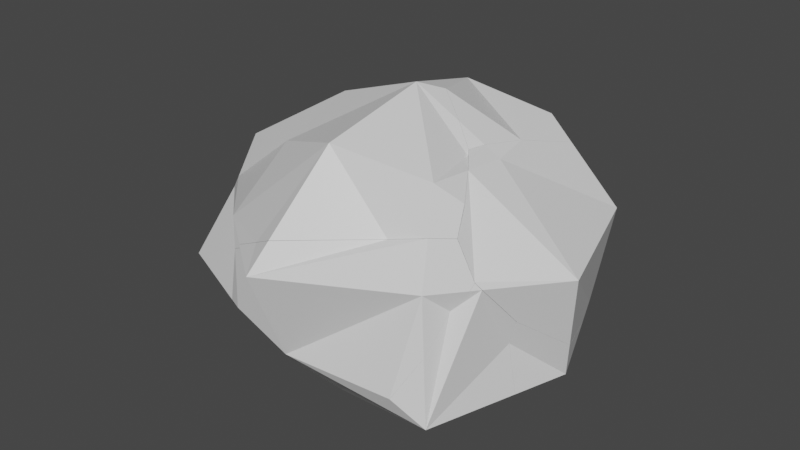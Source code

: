 # Source: Rock3_Broken_.blend  (saved by Blender 2.93.21; exported with 4.5.12 LTS)
import bpy
from mathutils import Matrix  # noqa: F401  (used for matrix-valued properties, if any)

bpy.ops.wm.read_factory_settings(use_empty=True)
scene = bpy.context.scene
scene.name = 'Scene'

# ---- collections
col_collection = bpy.data.collections.new('Collection'); scene.collection.children.link(col_collection)

# ---- materials (node trees are filled in below, after node groups)
mat_material = bpy.data.materials.new('Material')
mat_material.alpha_threshold = 0.0
mat_material.use_transparent_shadow = False
mat_material.line_color = (0.0, 0.0, 0.0, 1.0)

# ---- material node trees
mat_material.use_nodes = True; mat_material.node_tree.nodes.clear()
_N = mat_material.node_tree.nodes; _L = mat_material.node_tree.links
n0 = _N.new('ShaderNodeOutputMaterial'); n0.name = 'Material Output'; n0.location = (300, 300)
n1 = _N.new('ShaderNodeBsdfPrincipled'); n1.name = 'Principled BSDF'; n1.location = (10, 300)
n1.distribution = 'GGX'
n1.subsurface_method = 'BURLEY'
n1.inputs[2].default_value = 0.4
n1.inputs[3].default_value = 1.45
n1.inputs[27].default_value = (0.0, 0.0, 0.0, 1.0)
n1.inputs[28].default_value = 1.0
_L.new(n1.outputs[0], n0.inputs[0])
n0.is_active_output = True

# ---- world
world_world = bpy.data.worlds.new('World'); scene.world = world_world
world_world.use_nodes = True; world_world.node_tree.nodes.clear()
_N = world_world.node_tree.nodes; _L = world_world.node_tree.links
n0 = _N.new('ShaderNodeOutputWorld'); n0.name = 'World Output'; n0.location = (300, 300)
n1 = _N.new('ShaderNodeBackground'); n1.name = 'Background'; n1.location = (10, 300)
n1.inputs[0].default_value = (0.05088, 0.05088, 0.05088, 1.0)
_L.new(n1.outputs[0], n0.inputs[0])
n0.is_active_output = True
world_world.color = (0.05088, 0.05088, 0.05088)
world_world.use_sun_shadow = False
world_world.sun_shadow_jitter_overblur = 0.0

# ---- meshes
me_cube_cell_010 = bpy.data.meshes.new('Cube_cell.010')
me_cube_cell_010.from_pydata([(0.7454, 0.5697, 0.2082), (0.7181, 0.5555, -0.2338), (0.6676, 0.5427, -0.4086), (0.7081, 0.5341, -0.2939), (-0.549, -0.03104, -0.7657), (-0.8021, -0.3984, 0.08165), (-0.3669, -0.1508, 0.9867), (0.3069, -0.7893, 0.6763), (-0.3147, 0.008906, 1.111), (-0.36, 0.3572, 1.118), (-0.1704, -0.3333, 1.023), (-0.3127, -0.1263, 1.121), (0.2558, -0.8478, 0.06348), (0.2862, -0.783, 0.2268), (0.2977, -0.7866, 0.4743), (0.4562, 0.4881, -1.026), (-0.5373, 0.2863, -0.819), (-0.05942, 0.3832, -0.9292), (-0.7159, 0.2551, -0.4952), (-0.93, 0.2208, 0.07072), (-0.4542, 0.3348, 0.957), (-0.6463, 0.2884, 0.5753), (0.4209, -0.2133, -0.9284), (0.4153, -0.2373, -0.8789), (0.437, -0.1645, -0.9394), (0.5036, 0.03682, -0.9759), (-0.3147, 0.008906, 1.111), (-0.3127, -0.1263, 1.121), (0.3069, -0.7893, 0.6763), (-0.1704, -0.3333, 1.023), (0.2558, -0.8478, 0.06348), (0.2862, -0.783, 0.2268), (0.2977, -0.7866, 0.4743), (0.5036, 0.03682, -0.9759), (0.4562, 0.4881, -1.026), (-0.5373, 0.2863, -0.819), (-0.7159, 0.2551, -0.4952), (-0.93, 0.2208, 0.07072), (-0.36, 0.3572, 1.118), (-0.4542, 0.3348, 0.957), (-0.05942, 0.3832, -0.9292), (0.4153, -0.2373, -0.8789), (0.4209, -0.2133, -0.9284), (0.437, -0.1645, -0.9394), (-0.6463, 0.2884, 0.5753)], [], [(32, 3, 0, 28), (1, 2, 0), (0, 2, 34, 40, 35, 36, 37, 44, 39, 38), (29, 28, 0, 38, 26, 27), (3, 1, 0), (34, 3, 33), (34, 2, 3), (2, 1, 3), (6, 10, 11), (42, 4, 16, 17, 15, 25, 43), (16, 4, 5, 19, 18), (5, 6, 20, 21, 19), (8, 9, 20, 6, 11), (30, 5, 4, 42, 41), (10, 6, 5, 30, 31, 14, 7), (33, 3, 32, 13, 12, 23, 22, 24)])
_k = set([(7, 10), (7, 14), (8, 9), (8, 11), (9, 20), (10, 11), (12, 13), (12, 23), (13, 32), (14, 31), (15, 17), (15, 25), (16, 17), (16, 18), (18, 19), (19, 21), (20, 21), (22, 23), (22, 24), (24, 33), (25, 43), (26, 27), (26, 38), (27, 29), (28, 29), (28, 32), (30, 31), (30, 41), (33, 34), (34, 40), (35, 36), (35, 40), (36, 37), (37, 44), (38, 39), (39, 44), (41, 42), (42, 43)])
me_cube_cell_010.attributes.new('sharp_edge', 'BOOLEAN', 'EDGE').data.foreach_set('value', [ (min(e.vertices), max(e.vertices)) in _k for e in me_cube_cell_010.edges])
_uv = me_cube_cell_010.uv_layers.new(name='UVMap')
_uv.uv.foreach_set('vector', [0.6091, 0.6091, 0.0, 0.0, 1.0, 0.0, 1.0, 0.6167, 0.0, 0.0, 1.0, 0.0, 1.0, 1.0, 1.0, 1.0, 0.0, 0.0, 0.8435, 0.0, 0.5028, 0.1568, 0.9155, 0.2386, 0.337, 0.2118, 0.4725, 0.0963, 0.7292, 0.2493, 0.9169, 0.3529, 1.0, 0.4037, 0.4941, 0.3933, 0.3833, 0.0, 0.0, 0.0, 0.5963, 0.0, 0.5719, 0.1931, 0.5708, 0.2665, 0.0, 0.0, 1.0, 0.0, 1.0, 1.0, 1.0, 0.1356, 1.0, 1.0, 0.1947, 0.1947, 0.1565, 0.0, 1.0, 0.0, 1.0, 1.0, 0.0, 0.0, 1.0, 0.0, 1.0, 1.0, 0.5417, 1.0, 0.5417, 0.978, 0.5582, 1.0, 0.2025, 0.75, 0.125, 0.75, 0.125, 0.7212, 0.1626, 0.7082, 0.2028, 0.6968, 0.2081, 0.7302, 0.2036, 0.746, 0.375, 0.02883, 0.375, 0.0, 0.4583, 0.0, 0.4583, 0.04159, 0.4067, 0.03357, 0.4583, 0.0, 0.5417, 0.0, 0.5417, 0.04342, 0.5063, 0.04264, 0.4583, 0.04159, 0.5587, 0.01266, 0.5614, 0.04492, 0.5417, 0.04342, 0.5417, 0.0, 0.5582, 0.0, 0.4583, 0.9284, 0.4583, 1.0, 0.375, 1.0, 0.375, 0.9225, 0.3789, 0.9227, 0.5417, 0.978, 0.5417, 1.0, 0.4583, 1.0, 0.4583, 0.9284, 0.4725, 0.9288, 0.4918, 0.9272, 0.5075, 0.9257, 0.1947, 0.0, 1.0, 0.0, 1.0, 0.6091, 0.8835, 0.491, 0.7882, 0.4255, 0.5316, 0.2224, 0.4344, 0.1836, 0.3848, 0.147])
me_cube_cell_010.materials.append(mat_material)
me_cube_cell_010.use_remesh_fix_poles = True
me_cube_cell_010.use_remesh_preserve_attributes = False
me_cube_cell_010.update()
me_cube_cell_011 = bpy.data.meshes.new('Cube_cell.011')
me_cube_cell_011.from_pydata([(0.406, -1.255, 0.2101), (0.3629, -1.29, 0.2258), (-0.04309, -1.239, -0.008944), (-0.7147, -0.2897, 0.9228), (0.434, 0.2406, -1.212), (-0.355, 0.2612, -1.245), (-1.033, 0.09051, 0.5171), (-0.2049, -0.1377, 1.126), (-0.3933, 0.6449, -0.3549), (0.5122, 0.6833, -0.3661), (-0.3132, 0.4087, 0.5518), (0.5389, 0.5614, 0.6307), (0.9595, 0.2906, 0.8997), (0.8869, 0.2853, 0.9699), (0.5296, 0.1456, 1.223), (0.215, -0.1247, 1.326), (0.3421, 0.003049, 1.299), (0.4374, 0.08908, 1.272), (0.8915, 0.1727, -1.037), (0.9272, 0.2648, -0.7946), (1.006, 0.4722, -0.3659), (1.006, 0.4504, 0.1504), (0.9945, 0.4009, 0.6244), (-0.2371, -0.5787, 1.42), (0.8771, 0.1739, -1.045), (0.8686, 0.1745, -1.05), (-0.3998, -0.7686, 1.432), (-0.8608, -0.736, 1.069), (-1.168, -0.105, 0.5375), (-1.161, -0.02974, 0.3604), (-1.138, 0.2702, -0.336), (-0.9357, 0.2936, -0.9176), (-1.163, 0.1993, -0.1207), (-1.145, 0.2478, -0.2725), (-0.7992, -0.7431, 1.107), (-0.4361, -0.1335, -1.322), (-0.1349, -0.02825, -1.294), (-0.3631, -0.09751, -1.326), (0.6375, 0.1937, -1.174), (0.5019, 0.1737, -1.215), (0.429, 0.1566, -1.23), (-0.7632, 0.2077, -1.188), (0.9595, 0.2906, 0.8997), (0.8869, 0.2853, 0.9699), (0.5296, 0.1456, 1.223), (0.215, -0.1247, 1.326), (0.3421, 0.003049, 1.299), (0.4374, 0.08908, 1.272), (0.8915, 0.1727, -1.037), (0.9272, 0.2648, -0.7946), (1.006, 0.4722, -0.3659), (1.006, 0.4504, 0.1504), (0.9945, 0.4009, 0.6244), (-0.8608, -0.736, 1.069), (-1.168, -0.105, 0.5375), (-1.161, -0.02974, 0.3604), (-1.138, 0.2702, -0.336), (-0.9357, 0.2936, -0.9176), (-0.7992, -0.7431, 1.107), (-1.163, 0.1993, -0.1207), (-1.145, 0.2478, -0.2725), (0.8686, 0.1745, -1.05), (0.6375, 0.1937, -1.174), (0.5019, 0.1737, -1.215), (-0.1349, -0.02825, -1.294), (0.429, 0.1566, -1.23), (-0.7632, 0.2077, -1.188), (-0.2371, -0.5787, 1.42), (-0.3998, -0.7686, 1.432), (0.8771, 0.1739, -1.045), (-0.3631, -0.09751, -1.326), (-0.4361, -0.1335, -1.322)], [], [(45, 0, 42, 43, 44, 47, 46), (42, 0, 48, 49, 50, 51, 52), (62, 61, 1, 2, 71, 70, 64, 40, 63), (61, 69, 0, 1), (0, 69, 48), (57, 66, 71, 2, 53, 54, 55, 59, 60, 30), (68, 58, 53, 2, 1), (27, 3, 6, 28), (12, 22, 11, 14, 13), (4, 9, 20, 19, 18, 24, 25, 38), (21, 20, 9, 11, 22), (56, 8, 5, 41, 31), (5, 8, 9, 4), (10, 8, 56, 33, 32, 6), (8, 10, 11, 9), (6, 3, 7, 10), (11, 10, 7, 16, 17, 14), (41, 5, 37, 35), (36, 37, 5, 4, 65), (39, 65, 4, 38), (28, 6, 32, 29), (15, 16, 7, 67), (26, 67, 7, 3, 27, 34), (1, 0, 45, 23, 68)])
_k = set([(12, 13), (12, 22), (13, 14), (14, 17), (15, 16), (15, 67), (16, 17), (18, 19), (18, 24), (19, 20), (20, 21), (21, 22), (23, 45), (23, 68), (24, 25), (25, 38), (26, 34), (26, 67), (27, 28), (27, 34), (28, 29), (29, 32), (30, 57), (30, 60), (31, 41), (31, 56), (32, 33), (33, 56), (35, 37), (35, 41), (36, 37), (36, 65), (38, 39), (39, 65), (40, 63), (40, 64), (42, 43), (42, 52), (43, 44), (44, 47), (45, 46), (46, 47), (48, 49), (48, 69), (49, 50), (50, 51), (51, 52), (53, 54), (53, 58), (54, 55), (55, 59), (57, 66), (58, 68), (59, 60), (61, 62), (61, 69), (62, 63), (64, 70), (66, 71), (70, 71)])
me_cube_cell_011.attributes.new('sharp_edge', 'BOOLEAN', 'EDGE').data.foreach_set('value', [ (min(e.vertices), max(e.vertices)) in _k for e in me_cube_cell_011.edges])
_uv = me_cube_cell_011.uv_layers.new(name='UVMap')
_uv.uv.foreach_set('vector', [0.4315, 0.0, 1.0, 0.0, 1.0, 0.7775, 0.9325, 0.7074, 0.6393, 0.3438, 0.5706, 0.2467, 0.5091, 0.1419, 0.7775, 0.7775, 0.0, 0.0, 0.7179, 0.0, 0.7642, 0.1232, 0.8687, 0.3557, 0.8578, 0.5452, 0.8329, 0.7093, 0.8206, 0.2061, 1.0, 0.2764, 1.0, 1.0, 0.0, 0.0, 0.8592, 0.0, 0.1416, 0.1197, 0.2957, 0.1378, 0.673, 0.1744, 0.7235, 0.183, 0.7236, 0.0, 1.0, 0.2815, 1.0, 1.0, 0.0, 0.0, 1.0, 1.0, 0.2815, 0.2815, 1.0, 0.2821, 0.2712, 0.09388, 0.8903, 0.6622, 0.1408, 0.0, 1.0, 0.0, 1.0, 0.4943, 0.6725, 0.4798, 0.6137, 0.4398, 0.4448, 0.3376, 0.4003, 0.2991, 0.381, 0.2836, 0.6195, 0.0, 0.6496, 0.495, 0.4943, 0.4943, 0.0, 0.0, 0.0, 0.0, 0.625, 0.1818, 0.625, 0.25, 0.5417, 0.25, 0.5417, 0.2268, 0.5724, 0.4585, 0.5417, 0.4582, 0.5417, 0.4167, 0.6095, 0.4167, 0.5796, 0.4518, 0.375, 0.4167, 0.4583, 0.4167, 0.4583, 0.4613, 0.4104, 0.463, 0.3845, 0.4637, 0.384, 0.4623, 0.3836, 0.4615, 0.375, 0.4383, 0.5017, 0.4597, 0.4583, 0.4613, 0.4583, 0.4167, 0.5417, 0.4167, 0.5417, 0.4582, 0.4583, 0.257, 0.4583, 0.3333, 0.375, 0.3333, 0.375, 0.2903, 0.4015, 0.2755, 0.375, 0.3333, 0.4583, 0.3333, 0.4583, 0.4167, 0.375, 0.4167, 0.5417, 0.3333, 0.4583, 0.3333, 0.4583, 0.257, 0.4645, 0.2551, 0.4792, 0.25, 0.5417, 0.25, 0.4583, 0.3333, 0.5417, 0.3333, 0.5417, 0.4167, 0.4583, 0.4167, 0.5417, 0.25, 0.625, 0.25, 0.625, 0.3333, 0.5417, 0.3333, 0.5417, 0.4167, 0.5417, 0.3333, 0.625, 0.3333, 0.625, 0.3956, 0.6169, 0.407, 0.6095, 0.4167, 0.1653, 0.5, 0.2083, 0.5, 0.2083, 0.5312, 0.2015, 0.534, 0.2326, 0.5247, 0.2083, 0.5312, 0.2083, 0.5, 0.2917, 0.5, 0.2917, 0.5074, 0.2989, 0.5048, 0.2917, 0.5074, 0.2917, 0.5, 0.3133, 0.5, 0.5417, 0.2268, 0.5417, 0.25, 0.4792, 0.25, 0.5254, 0.2334, 0.7441, 0.5111, 0.7294, 0.5, 0.7917, 0.5, 0.7917, 0.5545, 0.8118, 0.5768, 0.7917, 0.5545, 0.7917, 0.5, 0.875, 0.5, 0.875, 0.5682, 0.867, 0.5695, 1.0, 0.0, 1.0, 0.0, 1.0, 0.5685, 0.5353, 0.1516, 0.3805, 0.0])
me_cube_cell_011.materials.append(mat_material)
me_cube_cell_011.use_remesh_fix_poles = True
me_cube_cell_011.use_remesh_preserve_attributes = False
me_cube_cell_011.update()
me_cube_cell_001 = bpy.data.meshes.new('Cube_cell.001')
me_cube_cell_001.from_pydata([(-0.3013, -0.5208, -1.087), (0.3147, -0.6866, -0.9503), (-0.3426, -0.5539, -1.071), (0.297, -0.9265, -0.8177), (0.5287, 0.744, 0.01238), (0.9392, 0.1027, 0.3553), (-0.1799, 0.7865, 0.0602), (-0.0876, -0.0006757, 0.546), (-0.9615, -0.0763, 0.2769), (1.081, 0.4989, -0.3143), (0.8093, 0.6862, -0.3366), (0.6365, 0.8594, -0.3327), (0.2531, 1.025, -0.3969), (-0.9446, 0.1549, 0.1232), (-0.363, 0.7394, 0.002281), (-1.093, -0.01862, 0.1344), (0.1806, 1.02, -0.3269), (-0.1778, 0.8801, -0.07315), (-0.2689, 0.8244, -0.02511), (0.8794, -1.008, 0.3469), (0.8111, -1.177, 0.3337), (1.163, 0.1688, 0.07004), (1.012, -0.5582, 0.2872), (-1.106, -0.03326, 0.1353), (-1.022, -0.07856, 0.2319), (-0.9841, -0.09982, 0.2679), (-0.9346, -0.1282, 0.2966), (-0.9621, -0.1123, 0.2843), (0.001995, -0.6699, 0.7217), (0.5795, -1.028, 0.5205), (0.2424, -0.8144, 0.7249), (-0.9346, -0.1282, 0.2966), (0.001995, -0.6699, 0.7217), (1.081, 0.4989, -0.3143), (0.8093, 0.6862, -0.3366), (0.6365, 0.8594, -0.3327), (-0.9446, 0.1549, 0.1232), (-0.363, 0.7394, 0.002281), (0.2531, 1.025, -0.3969), (0.1806, 1.02, -0.3269), (-0.1778, 0.8801, -0.07315), (-0.2689, 0.8244, -0.02511), (1.163, 0.1688, 0.07004), (1.012, -0.5582, 0.2872), (0.8794, -1.008, 0.3469), (-1.093, -0.01862, 0.1344), (-1.106, -0.03326, 0.1353), (-1.022, -0.07856, 0.2319), (-0.9841, -0.09982, 0.2679), (-0.9621, -0.1123, 0.2843), (0.2424, -0.8144, 0.7249), (0.5795, -1.028, 0.5205), (0.8111, -1.177, 0.3337)], [], [(51, 50, 32, 31, 49, 48, 47, 46, 2, 3, 52), (38, 0, 45, 36, 37, 41, 40, 39), (3, 1, 33, 21, 43, 44, 52), (1, 0, 38, 35, 34, 33), (3, 0, 1), (3, 2, 0), (45, 0, 2, 46), (6, 4, 11, 12, 16, 17), (18, 14, 6, 17), (11, 4, 5, 42, 9, 10), (42, 5, 22), (20, 19, 29), (4, 6, 7, 5), (19, 22, 5, 7, 28, 30, 29), (13, 8, 7, 6, 14), (28, 7, 8, 27, 26), (24, 8, 13, 15, 23), (27, 8, 24, 25)])
_k = set([(9, 10), (9, 42), (10, 11), (11, 12), (12, 16), (13, 14), (13, 15), (14, 18), (15, 23), (16, 17), (17, 18), (19, 20), (19, 22), (20, 29), (21, 33), (21, 43), (22, 42), (23, 24), (24, 25), (25, 27), (26, 27), (26, 28), (28, 30), (29, 30), (31, 32), (31, 49), (32, 50), (33, 34), (34, 35), (35, 38), (36, 37), (36, 45), (37, 41), (38, 39), (39, 40), (40, 41), (43, 44), (44, 52), (45, 46), (46, 47), (47, 48), (48, 49), (50, 51), (51, 52)])
me_cube_cell_001.attributes.new('sharp_edge', 'BOOLEAN', 'EDGE').data.foreach_set('value', [ (min(e.vertices), max(e.vertices)) in _k for e in me_cube_cell_001.edges])
_uv = me_cube_cell_001.uv_layers.new(name='UVMap')
_uv.uv.foreach_set('vector', [0.7908, 0.12, 0.9116, 0.2832, 0.9097, 0.3742, 1.0, 0.6586, 0.9553, 0.658, 0.9117, 0.6549, 0.8267, 0.6463, 0.6202, 0.6202, 0.0, 0.0, 0.0, 0.0, 0.6803, 0.0, 0.777, 0.777, 0.0, 0.0, 0.6227, 0.0, 0.677, 0.1096, 0.829, 0.5, 0.8474, 0.5592, 0.8483, 0.6057, 0.8012, 0.7561, 0.0, 0.0, 0.0, 0.0, 0.55, 0.0, 0.9416, 0.4662, 0.5673, 0.2202, 0.3738, 0.06195, 0.3197, 0.0, 0.0, 0.0, 1.0, 0.0, 1.0, 0.777, 0.8056, 0.5228, 0.6662, 0.3031, 0.45, 0.0, 0.0, 0.0, 1.0, 0.0, 1.0, 1.0, 0.0, 0.0, 1.0, 0.0, 1.0, 1.0, 1.0, 0.3773, 1.0, 1.0, 0.0, 0.0, 0.6202, 0.0, 0.625, 0.4167, 0.625, 0.5, 0.5834, 0.5, 0.5725, 0.4586, 0.5797, 0.4519, 0.6097, 0.4167, 0.617, 0.4071, 0.625, 0.3958, 0.625, 0.4167, 0.6097, 0.4167, 0.5834, 0.5, 0.625, 0.5, 0.625, 0.5833, 0.6, 0.5833, 0.5737, 0.5484, 0.5789, 0.521, 0.6, 0.5833, 0.625, 0.5833, 0.625, 0.6334, 0.6433, 0.681, 0.64, 0.6667, 0.6648, 0.6667, 0.625, 0.5, 0.7083, 0.5, 0.7083, 0.5833, 0.625, 0.5833, 0.64, 0.6667, 0.625, 0.6334, 0.625, 0.5833, 0.7083, 0.5833, 0.7083, 0.6359, 0.692, 0.6489, 0.6648, 0.6667, 0.7917, 0.5548, 0.7917, 0.5833, 0.7083, 0.5833, 0.7083, 0.5, 0.7292, 0.5, 0.7083, 0.6359, 0.7083, 0.5833, 0.7917, 0.5833, 0.7917, 0.5866, 0.7891, 0.5881, 0.7996, 0.5833, 0.7917, 0.5833, 0.7917, 0.5548, 0.8102, 0.575, 0.8116, 0.5768, 0.7917, 0.5866, 0.7917, 0.5833, 0.7996, 0.5833, 0.7944, 0.5855])
me_cube_cell_001.materials.append(mat_material)
me_cube_cell_001.use_remesh_fix_poles = True
me_cube_cell_001.use_remesh_preserve_attributes = False
me_cube_cell_001.update()
me_cube_cell_002 = bpy.data.meshes.new('Cube_cell.002')
me_cube_cell_002.from_pydata([(-0.89, -0.06266, -0.1894), (-0.9089, -0.3039, -0.057), (-0.5632, -0.6812, -0.0256), (-0.6244, -0.6458, -0.01548), (-0.1466, -0.3731, 1.003), (0.2755, 0.899, -1.049), (0.4776, 0.9463, 0.1658), (0.8825, -0.4585, 0.04674), (-0.1889, -0.8351, 1.027), (4.554e-05, -1.135, 0.8418), (-0.3951, -0.5541, 1.094), (-0.3604, -0.611, 1.055), (0.0275, -1.271, 0.5421), (0.2246, -1.249, 0.1396), (0.2291, -1.249, 0.1304), (0.2905, -1.211, 0.05904), (0.4366, -0.8072, -0.4318), (0.4408, -0.799, -0.4382), (0.2316, 0.7701, -1.147), (0.388, 0.5829, -1.125), (0.7265, -0.2527, -0.8539), (0.1517, 0.8661, -1.159), (0.02993, 1.032, -1.187), (-0.3264, -0.3848, 1.107), (-0.04305, 0.7927, 0.8296), (-0.1947, 0.06203, 1.048), (-0.1081, 1.056, 0.5233), (-0.1244, 1.122, 0.4457), (-0.0138, 1.07, -1.186), (0.0238, 1.149, -1.0), (0.04323, 1.265, -0.3183), (0.008571, 1.272, 0.1237), (-0.1889, -0.8351, 1.027), (4.554e-05, -1.135, 0.8418), (-0.3604, -0.611, 1.055), (0.0275, -1.271, 0.5421), (0.2246, -1.249, 0.1396), (0.2291, -1.249, 0.1304), (0.2905, -1.211, 0.05904), (0.4366, -0.8072, -0.4318), (0.4408, -0.799, -0.4382), (0.2316, 0.7701, -1.147), (0.388, 0.5829, -1.125), (-0.3951, -0.5541, 1.094), (0.1517, 0.8661, -1.159), (-0.3264, -0.3848, 1.107), (-0.0138, 1.07, -1.186), (0.0238, 1.149, -1.0), (-0.1947, 0.06203, 1.048), (-0.04305, 0.7927, 0.8296), (-0.1081, 1.056, 0.5233), (0.04323, 1.265, -0.3183), (0.02993, 1.032, -1.187), (-0.1244, 1.122, 0.4457), (0.008571, 1.272, 0.1237), (0.7265, -0.2527, -0.8539)], [], [(49, 50, 1, 43, 45, 48), (35, 3, 36), (3, 2, 37, 36), (37, 2, 39, 38), (39, 2, 3, 40), (40, 3, 41, 42, 20), (52, 44, 41, 3, 1), (53, 0, 1, 50), (0, 46, 52, 1), (0, 53, 54, 51, 47, 46), (15, 7, 4, 32, 33, 12, 13, 14), (7, 15, 16, 17, 55), (22, 28, 29, 5, 21), (21, 5, 19, 18), (31, 6, 5, 29, 30), (19, 5, 6, 7, 55), (24, 6, 31, 27, 26), (25, 4, 7, 6, 24), (34, 32, 4, 23, 10), (4, 25, 23), (1, 3, 35, 9, 8, 11, 43)])
_k = set([(8, 9), (8, 11), (9, 35), (10, 23), (10, 34), (11, 43), (12, 13), (12, 33), (13, 14), (14, 15), (15, 16), (16, 17), (17, 55), (18, 19), (18, 21), (19, 55), (20, 40), (20, 42), (21, 22), (22, 28), (23, 25), (24, 25), (24, 26), (26, 27), (27, 31), (28, 29), (29, 30), (30, 31), (32, 33), (32, 34), (35, 36), (36, 37), (37, 38), (38, 39), (39, 40), (41, 42), (41, 44), (43, 45), (44, 52), (45, 48), (46, 47), (46, 52), (47, 51), (48, 49), (49, 50), (50, 53), (51, 54), (53, 54)])
me_cube_cell_002.attributes.new('sharp_edge', 'BOOLEAN', 'EDGE').data.foreach_set('value', [ (min(e.vertices), max(e.vertices)) in _k for e in me_cube_cell_002.edges])
_uv = me_cube_cell_002.uv_layers.new(name='UVMap')
_uv.uv.foreach_set('vector', [0.5336, 0.05743, 1.0, 0.4328, 1.0, 0.0, 1.0, 0.6798, 0.9377, 0.6254, 0.7807, 0.4335, 0.4187, 0.4187, 0.0, 0.0, 0.5453, 0.0, 0.0, 0.0, 1.0, 0.0, 1.0, 0.5298, 0.5453, 0.5453, 0.5298, 0.5298, 0.0, 0.0, 0.6683, 0.0, 0.5708, 0.4782, 0.6683, 0.6683, 0.0, 0.0, 1.0, 0.0, 1.0, 0.684, 0.684, 0.684, 0.0, 0.0, 0.5499, 0.0, 0.6502, 0.1592, 0.8675, 0.6577, 0.5601, 0.01851, 0.8307, 0.5498, 0.5499, 0.5499, 0.0, 0.0, 0.0, 0.0, 0.4504, 0.0, 1.0, 0.0, 1.0, 1.0, 0.4328, 0.4328, 0.0, 0.0, 0.5287, 0.0, 1.0, 0.4399, 1.0, 1.0, 0.0, 0.0, 0.5496, 0.0, 0.6192, 0.1323, 0.6158, 0.2765, 0.562, 0.4803, 0.5265, 0.5265, 0.5417, 0.7184, 0.5417, 0.6667, 0.625, 0.6667, 0.625, 0.7076, 0.6031, 0.7246, 0.5799, 0.7304, 0.5477, 0.7218, 0.547, 0.7217, 0.5417, 0.6667, 0.5417, 0.7184, 0.5116, 0.6966, 0.5112, 0.6961, 0.486, 0.6667, 0.4426, 0.5668, 0.442, 0.562, 0.4583, 0.5556, 0.4583, 0.5833, 0.4458, 0.5833, 0.4458, 0.5833, 0.4583, 0.5833, 0.4583, 0.6084, 0.4502, 0.5924, 0.5417, 0.5417, 0.5417, 0.5833, 0.4583, 0.5833, 0.4583, 0.5556, 0.5085, 0.5467, 0.4583, 0.6084, 0.4583, 0.5833, 0.5417, 0.5833, 0.5417, 0.6667, 0.486, 0.6667, 0.5999, 0.5833, 0.5417, 0.5833, 0.5417, 0.5417, 0.5736, 0.5485, 0.5797, 0.555, 0.625, 0.6337, 0.625, 0.6667, 0.5417, 0.6667, 0.5417, 0.5833, 0.5999, 0.5833, 0.6393, 0.6865, 0.625, 0.7076, 0.625, 0.6667, 0.6399, 0.6667, 0.6432, 0.6811, 0.625, 0.6667, 0.625, 0.6337, 0.6399, 0.6667, 0.0, 0.0, 1.0, 0.0, 1.0, 0.4187, 0.8043, 0.4133, 0.5157, 0.1922, 0.3778, 0.04254, 0.3202, 0.0])
me_cube_cell_002.materials.append(mat_material)
me_cube_cell_002.use_remesh_fix_poles = True
me_cube_cell_002.use_remesh_preserve_attributes = False
me_cube_cell_002.update()
me_cube_cell_003 = bpy.data.meshes.new('Cube_cell.003')
me_cube_cell_003.from_pydata([(0.3361, 0.3515, 1.207), (-1.249, 0.5948, 0.006261), (-1.293, 0.6042, -0.1208), (0.2673, -0.1346, -0.6702), (1.018, -0.7967, -0.06132), (-0.6573, -0.1903, -0.6797), (-1.452, 0.09908, -0.6746), (-0.641, -0.4105, -0.4429), (-1.131, -0.1754, -0.6557), (-0.811, -0.3083, -0.496), (-1.476, 0.6437, -0.7404), (-1.5, 0.5507, -0.7246), (-1.427, 0.6372, -0.7476), (1.244, 0.2449, 0.5084), (1.333, 0.2258, 0.8019), (-0.2532, 0.4771, -0.7176), (-0.6542, 0.5318, -0.7269), (-1.187, 0.6049, -0.7564), (1.346, 0.2445, -0.06427), (0.6137, 0.353, -0.4503), (0.3393, 0.3952, -0.6574), (-0.1619, -0.6044, -0.1995), (0.6858, -0.9456, 0.2328), (0.4406, -0.8965, 0.05828), (0.9144, -0.7102, 0.6762), (0.9738, -0.3542, 1.086), (0.9548, -0.3654, 1.057), (1.127, -0.2156, 1.363), (1.114, -0.2713, 1.296), (1.186, -0.1791, 1.294), (-1.452, 0.09908, -0.6746), (-1.131, -0.1754, -0.6557), (-0.641, -0.4105, -0.4429), (-0.811, -0.3083, -0.496), (-1.476, 0.6437, -0.7404), (-1.5, 0.5507, -0.7246), (-1.427, 0.6372, -0.7476), (-0.2532, 0.4771, -0.7176), (-0.6542, 0.5318, -0.7269), (-1.187, 0.6049, -0.7564), (1.346, 0.2445, -0.06427), (0.6137, 0.353, -0.4503), (0.3393, 0.3952, -0.6574), (-0.1619, -0.6044, -0.1995), (0.4406, -0.8965, 0.05828), (0.6858, -0.9456, 0.2328), (0.9144, -0.7102, 0.6762), (0.9548, -0.3654, 1.057), (0.9738, -0.3542, 1.086), (1.114, -0.2713, 1.296), (1.127, -0.2156, 1.363), (1.186, -0.1791, 1.294), (1.333, 0.2258, 0.8019), (1.244, 0.2449, 0.5084)], [], [(35, 30, 1), (34, 35, 2), (36, 34, 2, 0, 52, 53, 40, 41, 42, 37, 38, 39), (47, 48, 1, 30, 31, 33, 32, 43, 44, 45, 46), (2, 35, 1), (0, 1, 48, 49, 50), (1, 0, 2), (51, 52, 0, 50), (3, 5, 16, 15, 20), (29, 27, 28), (4, 3, 20, 19, 18), (28, 25, 26, 24, 4, 18, 13, 14, 29), (6, 11, 10, 12), (5, 8, 6, 12, 17, 16), (7, 5, 3, 4, 23, 21), (9, 8, 5, 7), (22, 23, 4, 24)])
_k = set([(6, 8), (6, 11), (7, 9), (7, 21), (8, 9), (10, 11), (10, 12), (12, 17), (13, 14), (13, 18), (14, 29), (15, 16), (15, 20), (16, 17), (18, 19), (19, 20), (21, 23), (22, 23), (22, 24), (24, 26), (25, 26), (25, 28), (27, 28), (27, 29), (30, 31), (30, 35), (31, 33), (32, 33), (32, 43), (34, 35), (34, 36), (36, 39), (37, 38), (37, 42), (38, 39), (40, 41), (40, 53), (41, 42), (43, 44), (44, 45), (45, 46), (46, 47), (47, 48), (48, 49), (49, 50), (50, 51), (51, 52), (52, 53)])
me_cube_cell_003.attributes.new('sharp_edge', 'BOOLEAN', 'EDGE').data.foreach_set('value', [ (min(e.vertices), max(e.vertices)) in _k for e in me_cube_cell_003.edges])
_uv = me_cube_cell_003.uv_layers.new(name='UVMap')
_uv.uv.foreach_set('vector', [0.8645, 0.0, 0.8051, 0.8051, 0.0, 0.0, 1.0, 0.863, 0.1591, 0.0, 1.0, 0.0, 0.9915, 0.9499, 0.863, 0.863, 0.0, 0.0, 0.0, 0.0, 0.6673, 0.0, 0.8712, 0.1179, 0.4615, 0.1451, 0.7298, 0.3647, 0.8738, 0.447, 0.9156, 0.6246, 0.9221, 0.7449, 0.9427, 0.9047, 0.9774, 0.2843, 1.0, 0.2782, 1.0, 0.0, 0.9997, 0.8048, 0.8141, 0.597, 0.6537, 0.2478, 0.563, 0.09433, 0.8242, 0.3774, 0.5745, 0.2626, 0.4444, 0.1552, 0.5527, 0.2974, 0.0, 0.0, 1.0, 0.1355, 1.0, 1.0, 1.0, 0.0, 1.0, 1.0, 0.2782, 0.2782, 0.4021, 0.07302, 0.4707, 0.0, 1.0, 1.0, 0.0, 0.0, 1.0, 0.0, 0.5205, 0.431, 1.0, 0.3327, 1.0, 1.0, 0.4707, 0.4707, 0.375, 0.75, 0.2917, 0.75, 0.2917, 0.6971, 0.3249, 0.7014, 0.375, 0.7084, 0.5417, 0.7185, 0.5469, 0.7217, 0.5417, 0.7249, 0.4583, 0.75, 0.375, 0.75, 0.375, 0.7084, 0.3996, 0.7049, 0.4583, 0.6984, 0.5417, 0.7249, 0.5285, 0.7325, 0.5267, 0.7335, 0.5034, 0.75, 0.4583, 0.75, 0.4583, 0.6984, 0.4932, 0.6989, 0.5115, 0.6966, 0.5417, 0.7185, 0.2083, 0.7301, 0.2029, 0.6966, 0.2044, 0.6894, 0.2083, 0.6896, 0.2917, 0.75, 0.2428, 0.75, 0.2083, 0.7301, 0.2083, 0.6896, 0.2342, 0.6918, 0.2917, 0.6971, 0.3957, 0.8333, 0.375, 0.8333, 0.375, 0.75, 0.4583, 0.75, 0.4583, 0.7799, 0.421, 0.8032, 0.389, 0.85, 0.375, 0.8822, 0.375, 0.8333, 0.3957, 0.8333, 0.4731, 0.7676, 0.4583, 0.7799, 0.4583, 0.75, 0.5034, 0.75])
me_cube_cell_003.materials.append(mat_material)
me_cube_cell_003.use_remesh_fix_poles = True
me_cube_cell_003.use_remesh_preserve_attributes = False
me_cube_cell_003.update()
me_cube_cell_004 = bpy.data.meshes.new('Cube_cell.004')
me_cube_cell_004.from_pydata([(0.555, -0.8918, 1.333), (-1.026, -0.6492, 0.1344), (-1.067, -0.6403, 0.01737), (0.4936, -0.8566, 1.344), (-0.8924, -0.4952, 0.6179), (-1.015, -0.626, 0.195), (0.2279, -0.275, 1.171), (0.2098, -0.5161, 1.303), (-0.3883, -0.1093, 1.033), (-0.431, -0.1435, 1.049), (-0.8369, -0.09266, 0.8138), (0.4239, 1.207, -0.2404), (0.6339, -0.3183, -0.5186), (0.5736, 0.4689, -0.42), (1.769, -0.3623, 0.05996), (-1.171, 0.4517, -0.6367), (-1.19, -0.3036, -0.6629), (-0.4161, 0.4444, -0.5849), (-0.4301, -0.2996, -0.6279), (0.4523, 1.238, -0.1482), (0.6308, 1.134, -0.06004), (1.105, 0.8586, 0.1735), (1.187, 0.7692, 0.1813), (1.15, 0.8184, 0.1728), (-1.158, 1.047, -0.502), (-0.9278, 1.117, -0.4701), (-1.23, 1.012, -0.498), (-0.1507, 1.34, -0.3484), (-0.2905, 1.319, -0.3903), (-0.3657, 1.302, -0.406), (0.09766, 1.319, -0.2154), (1.56, -1.01, 0.9202), (1.509, 0.3681, 0.2355), (1.271, 0.6541, 0.2009), (1.846, -0.4638, 0.5046), (0.8352, -0.8904, -0.3251), (1.569, -0.9993, 0.06177), (1.471, -0.9994, 0.6133), (-1.204, -0.6066, -0.6218), (-0.9665, -0.6386, -0.6306), (-1.253, -0.6002, -0.6148), (0.5619, -0.8483, -0.5313), (-0.03318, -0.7661, -0.5917), (-0.4319, -0.7118, -0.601), (-1.254, -0.5866, -0.6163), (-1.266, -0.3032, -0.6507), (-1.234, 0.9404, -0.5138), (-1.262, 0.4551, -0.6198), (-1.265, -0.2433, -0.6466), (1.556, -1.018, 0.9264), (1.467, -0.9994, 0.633), (1.569, -0.9993, 0.06177), (1.471, -0.9994, 0.6133), (0.6308, 1.134, -0.06004), (1.105, 0.8586, 0.1735), (1.187, 0.7692, 0.1813), (1.15, 0.8184, 0.1728), (-1.158, 1.047, -0.502), (-0.9278, 1.117, -0.4701), (-1.23, 1.012, -0.498), (-1.253, -0.6002, -0.6148), (-1.254, -0.5866, -0.6163), (-0.1507, 1.34, -0.3484), (-0.2905, 1.319, -0.3903), (-0.3657, 1.302, -0.406), (1.271, 0.6541, 0.2009), (0.8352, -0.8904, -0.3251), (-1.204, -0.6066, -0.6218), (-0.9665, -0.6386, -0.6306), (0.5619, -0.8483, -0.5313), (-0.03318, -0.7661, -0.5917), (-0.4319, -0.7118, -0.601), (-1.266, -0.3032, -0.6507), (-1.234, 0.9404, -0.5138), (-1.262, 0.4551, -0.6198), (-1.265, -0.2433, -0.6466), (1.467, -0.9994, 0.633), (0.4523, 1.238, -0.1482), (0.09766, 1.319, -0.2154), (1.56, -1.01, 0.9202), (1.556, -1.018, 0.9264), (1.846, -0.4638, 0.5046), (1.509, 0.3681, 0.2355)], [], [(55, 6, 3, 79, 81, 32, 33), (53, 6, 54), (56, 54, 6, 55), (69, 66, 51, 52, 1, 60, 67, 68, 71, 70), (8, 9, 6), (9, 7, 6), (7, 3, 6), (8, 78, 62, 63, 64, 58, 24, 59, 10, 9), (2, 60, 1), (2, 4, 61, 60), (72, 61, 4, 73, 74, 75), (10, 59, 73, 4), (78, 8, 6, 53, 19), (3, 0, 80, 79), (7, 4, 3), (4, 1, 3), (1, 0, 3), (0, 1, 52, 76, 80), (4, 5, 1), (5, 2, 1), (5, 4, 2), (42, 43, 18, 12, 41), (77, 11, 27, 30), (12, 14, 36, 35, 41), (36, 14, 34, 31, 49, 50, 37), (65, 13, 11, 77, 20, 21, 23, 22), (13, 65, 82, 14, 12), (14, 82, 34), (45, 16, 38, 40, 44), (39, 38, 16, 18, 43), (57, 15, 47, 46, 26), (15, 16, 45, 48, 47), (17, 15, 57, 25, 29), (15, 17, 18, 16), (11, 13, 17, 29, 28, 27), (17, 13, 12, 18), (4, 7, 9, 10)])
_k = set([(19, 53), (19, 78), (20, 21), (20, 77), (21, 23), (22, 23), (22, 65), (24, 58), (24, 59), (25, 29), (25, 57), (26, 46), (26, 57), (27, 28), (27, 30), (28, 29), (30, 77), (31, 34), (31, 49), (32, 33), (32, 81), (33, 55), (34, 82), (35, 36), (35, 41), (36, 37), (37, 50), (38, 39), (38, 40), (39, 43), (40, 44), (41, 42), (42, 43), (44, 45), (45, 48), (46, 47), (47, 48), (49, 50), (51, 52), (51, 66), (52, 76), (53, 54), (54, 56), (55, 56), (58, 64), (59, 73), (60, 61), (60, 67), (61, 72), (62, 63), (62, 78), (63, 64), (65, 82), (66, 69), (67, 68), (68, 71), (69, 70), (70, 71), (72, 75), (73, 74), (74, 75), (76, 80), (79, 80), (79, 81)])
me_cube_cell_004.attributes.new('sharp_edge', 'BOOLEAN', 'EDGE').data.foreach_set('value', [ (min(e.vertices), max(e.vertices)) in _k for e in me_cube_cell_004.edges])
_uv = me_cube_cell_004.uv_layers.new(name='UVMap')
_uv.uv.foreach_set('vector', [1.0, 0.4747, 1.0, 1.0, 0.0, 0.0, 0.6844, 0.0, 0.3013, 0.1131, 0.7306, 0.2979, 0.926, 0.4287, 0.6534, 0.6534, 0.0, 0.0, 0.5294, 0.0, 0.5298, 0.2631, 0.5294, 0.5294, 0.0, 0.0, 0.5253, 0.0, 0.7861, 0.5365, 0.9634, 0.568, 0.5539, 0.3968, 0.1889, 0.0, 0.0, 0.0, 0.8847, 0.0, 0.893, 0.01515, 0.9033, 0.08719, 0.8683, 0.2448, 0.8574, 0.3635, 0.0, 0.0, 1.0, 0.0, 1.0, 1.0, 0.0, 0.0, 1.0, 0.0, 1.0, 1.0, 0.0, 0.0, 1.0, 0.0, 1.0, 1.0, 1.0, 0.0, 1.0, 0.7178, 0.8901, 0.6543, 0.7825, 0.5738, 0.7278, 0.5292, 0.3439, 0.1858, 0.1842, 0.04641, 0.1406, 0.0, 1.0, 1.0, 0.0, 0.0, 1.0, 0.0, 0.8847, 0.8847, 0.0, 0.0, 0.0, 0.0, 1.0, 0.0, 1.0, 0.9277, 0.8661, 0.8661, 0.9535, 0.7934, 0.9277, 0.9277, 0.0, 0.0, 0.8506, 0.0, 0.9303, 0.347, 0.9505, 0.7571, 1.0, 0.0, 1.0, 0.8594, 0.8506, 0.8506, 0.0, 0.0, 0.7178, 0.7178, 0.0, 0.0, 1.0, 0.0, 1.0, 0.6534, 0.6254, 0.327, 1.0, 1.0, 0.0, 0.0, 0.6687, 0.0, 1.0, 0.3156, 0.0, 0.0, 1.0, 0.0, 1.0, 1.0, 0.0, 0.0, 1.0, 0.0, 1.0, 1.0, 0.0, 0.0, 1.0, 0.0, 1.0, 1.0, 0.0, 0.0, 1.0, 0.0, 1.0, 0.8111, 0.9773, 0.7983, 0.6687, 0.6687, 0.0, 0.0, 1.0, 0.0, 1.0, 1.0, 0.0, 0.0, 1.0, 0.0, 1.0, 1.0, 0.0, 0.0, 1.0, 0.0, 1.0, 1.0, 0.3247, 0.7012, 0.2917, 0.6969, 0.2917, 0.6667, 0.375, 0.6667, 0.375, 0.7082, 0.386, 0.5, 0.375, 0.5, 0.375, 0.439, 0.3843, 0.4638, 0.375, 0.6667, 0.4583, 0.6667, 0.4583, 0.6983, 0.3995, 0.7047, 0.375, 0.7082, 0.4583, 0.6983, 0.4583, 0.6667, 0.4858, 0.6667, 0.511, 0.6961, 0.5114, 0.6965, 0.4932, 0.6988, 0.492, 0.6988, 0.4457, 0.5833, 0.375, 0.5833, 0.375, 0.5, 0.386, 0.5, 0.4047, 0.5201, 0.4415, 0.5621, 0.4425, 0.5669, 0.4434, 0.5718, 0.375, 0.5833, 0.4457, 0.5833, 0.4583, 0.6087, 0.4583, 0.6667, 0.375, 0.6667, 0.4583, 0.6667, 0.4583, 0.6087, 0.4858, 0.6667, 0.2024, 0.6667, 0.2083, 0.6667, 0.2083, 0.6895, 0.2044, 0.6892, 0.2043, 0.6882, 0.234, 0.6916, 0.2083, 0.6895, 0.2083, 0.6667, 0.2917, 0.6667, 0.2917, 0.6969, 0.2083, 0.5315, 0.2083, 0.5833, 0.2008, 0.5833, 0.2014, 0.5405, 0.2016, 0.5342, 0.2083, 0.5833, 0.2083, 0.6667, 0.2024, 0.6667, 0.2022, 0.6601, 0.2008, 0.5833, 0.2917, 0.5833, 0.2083, 0.5833, 0.2083, 0.5315, 0.2328, 0.5249, 0.2917, 0.5077, 0.2083, 0.5833, 0.2917, 0.5833, 0.2917, 0.6667, 0.2083, 0.6667, 0.375, 0.5, 0.375, 0.5833, 0.2917, 0.5833, 0.2917, 0.5077, 0.2991, 0.505, 0.314, 0.5, 0.2917, 0.5833, 0.375, 0.5833, 0.375, 0.6667, 0.2917, 0.6667, 0.0, 0.0, 1.0, 0.0, 1.0, 0.0, 1.0, 1.0])
me_cube_cell_004.materials.append(mat_material)
me_cube_cell_004.use_remesh_fix_poles = True
me_cube_cell_004.use_remesh_preserve_attributes = False
me_cube_cell_004.update()
me_cube_cell_005 = bpy.data.meshes.new('Cube_cell.005')
me_cube_cell_005.from_pydata([(-0.9221, -1.206, 0.1488), (-0.3069, -1.372, 0.285), (0.1226, 0.2882, 0.5571), (0.104, 0.3382, -0.4269), (0.607, -0.1606, -0.5241), (0.6264, -0.04474, 0.1554), (0.5916, -0.03743, 0.5992), (0.459, -0.1869, 0.9204), (0.569, -0.2391, -0.7109), (0.2125, -0.03206, -0.8867), (-0.08224, 0.1392, -1.032), (-0.4361, 0.2209, -1.098), (0.1866, 0.000572, 0.8982), (0.01476, 0.1728, 0.9023), (-0.3684, 0.3387, 0.8383), (-0.4002, 0.3135, -0.8538), (-0.3217, 0.5201, -0.427), (-0.3224, 0.4982, 0.09119), (-0.3334, 0.4489, 0.5633), (0.607, -0.1606, -0.5241), (0.6264, -0.04474, 0.1554), (0.5916, -0.03743, 0.5992), (0.459, -0.1869, 0.9204), (0.569, -0.2391, -0.7109), (0.2125, -0.03206, -0.8867), (-0.08224, 0.1392, -1.032), (0.1866, 0.000572, 0.8982), (0.01476, 0.1728, 0.9023), (-0.3684, 0.3387, 0.8383), (-0.4361, 0.2209, -1.098), (-0.4002, 0.3135, -0.8538), (-0.3217, 0.5201, -0.427), (-0.3224, 0.4982, 0.09119), (-0.3334, 0.4489, 0.5633)], [], [(22, 1, 23, 19, 20, 21), (24, 23, 1), (0, 29, 25, 24, 1), (0, 14, 33, 32, 31, 30, 29), (28, 27, 2, 18), (16, 3, 10, 11, 15), (18, 2, 3, 16, 17), (9, 10, 3, 4, 8), (3, 2, 6, 5, 4), (6, 2, 27, 26, 7), (14, 0, 1, 22, 12, 13)])
_k = set([(4, 5), (4, 8), (5, 6), (6, 7), (7, 26), (8, 9), (9, 10), (10, 11), (11, 15), (12, 13), (12, 22), (13, 14), (14, 33), (15, 16), (16, 17), (17, 18), (18, 28), (19, 20), (19, 23), (20, 21), (21, 22), (23, 24), (24, 25), (25, 29), (26, 27), (27, 28), (29, 30), (30, 31), (31, 32), (32, 33)])
me_cube_cell_005.attributes.new('sharp_edge', 'BOOLEAN', 'EDGE').data.foreach_set('value', [ (min(e.vertices), max(e.vertices)) in _k for e in me_cube_cell_005.edges])
_uv = me_cube_cell_005.uv_layers.new(name='UVMap')
_uv.uv.foreach_set('vector', [0.4498, 0.0, 1.0, 0.0, 1.0, 0.5267, 0.9176, 0.4801, 0.6607, 0.2769, 0.5125, 0.1321, 0.6221, 0.0, 0.5288, 0.5288, 0.0, 0.0, 0.0, 0.0, 0.7177, 0.0, 0.6767, 0.4937, 0.6221, 0.6221, 0.0, 0.0, 1.0, 1.0, 0.2228, 0.2228, 0.291, 0.1675, 0.4545, 0.1427, 0.6447, 0.1318, 0.8761, 0.2357, 1.0, 0.2823, 0.5723, 0.4586, 0.5832, 0.5, 0.5417, 0.5, 0.5417, 0.4584, 0.4583, 0.4615, 0.4583, 0.5, 0.3862, 0.5, 0.3846, 0.4639, 0.4106, 0.4632, 0.5417, 0.4584, 0.5417, 0.5, 0.4583, 0.5, 0.4583, 0.4615, 0.5018, 0.4598, 0.4156, 0.532, 0.3862, 0.5, 0.4583, 0.5, 0.4583, 0.5554, 0.4416, 0.562, 0.4583, 0.5, 0.5417, 0.5, 0.5417, 0.5416, 0.5084, 0.5466, 0.4583, 0.5554, 0.5417, 0.5416, 0.5417, 0.5, 0.5832, 0.5, 0.5787, 0.5208, 0.5735, 0.5483, 0.2228, 0.0, 1.0, 0.0, 1.0, 0.0, 1.0, 0.5502, 0.6961, 0.3333, 0.4773, 0.1946])
me_cube_cell_005.materials.append(mat_material)
me_cube_cell_005.use_remesh_fix_poles = True
me_cube_cell_005.use_remesh_preserve_attributes = False
me_cube_cell_005.update()
me_cube_cell_006 = bpy.data.meshes.new('Cube_cell.006')
me_cube_cell_006.from_pydata([(-0.7538, 1.006, -0.5835), (0.8272, 0.7633, 0.6152), (-0.7154, 1.044, -0.08483), (-0.6202, 1.16, -0.1018), (0.7676, 0.7983, 0.6253), (-0.7427, 1.03, -0.5192), (1.321, -0.2256, 0.7076), (-0.9701, 0.2464, -1.233), (-0.09733, -0.6637, -0.3219), (-1.035, -0.4481, -0.2316), (-0.1077, -1.111, 0.7782), (-1.206, -0.3751, -0.2286), (-1.176, -0.3109, -0.06672), (-1.041, 0.2597, -1.221), (-1.047, 0.2362, -1.172), (-1.025, 0.3073, -1.232), (-0.9601, 0.5042, -1.267), (-1.155, -0.3175, 0.3838), (-1.068, -0.3968, 0.4562), (-0.8538, -0.438, 0.5615), (0.8863, -0.2045, 1.148), (-0.04334, -0.8568, 1.084), (-0.2822, -0.7963, 0.9601), (-0.5991, -0.7385, 0.8058), (-0.1463, -0.0005221, -1.035), (-0.6405, 0.236, -1.249), (-0.3174, 0.1022, -1.089), (0.9333, -0.4856, -0.5352), (1.409, -0.2986, 0.08512), (1.179, -0.5348, -0.36), (0.3319, -0.194, -0.7925), (1.238, -0.04228, 1.212), (1.419, 0.1729, 1.182), (1.616, 0.1947, 0.7805), (1.62, 0.1951, 0.7715), (1.449, 0.04458, 0.4646), (1.607, 0.1377, 0.7017), (-1.206, -0.3751, -0.2286), (-1.176, -0.3109, -0.06672), (-1.041, 0.2597, -1.221), (-1.047, 0.2362, -1.172), (-1.025, 0.3073, -1.232), (-1.155, -0.3175, 0.3838), (-1.068, -0.3968, 0.4562), (-0.8538, -0.438, 0.5615), (0.8863, -0.2045, 1.148), (-0.04334, -0.8568, 1.084), (-0.2822, -0.7963, 0.9601), (-0.5991, -0.7385, 0.8058), (-0.9601, 0.5042, -1.267), (-0.6405, 0.236, -1.249), (-0.3174, 0.1022, -1.089), (1.409, -0.2986, 0.08512), (1.179, -0.5348, -0.36), (0.9333, -0.4856, -0.5352), (0.3319, -0.194, -0.7925), (1.616, 0.1947, 0.7805), (1.62, 0.1951, 0.7715), (1.607, 0.1377, 0.7017), (1.449, 0.04458, 0.4646), (1.238, -0.04228, 1.212), (1.419, 0.1729, 1.182), (-0.1463, -0.0005221, -1.035)], [], [(45, 60, 61, 4, 3, 2, 42, 43, 44, 48, 47, 46), (0, 49, 5), (2, 3, 5), (3, 0, 5), (0, 1, 57, 58, 59, 28, 53, 54, 55, 62, 51, 50, 49), (3, 4, 0), (4, 1, 0), (57, 1, 4, 56), (40, 11, 38, 42, 2, 5, 49, 41, 13), (61, 56, 4), (34, 33, 32, 31, 6, 36), (6, 52, 35, 36), (16, 7, 39, 15), (16, 25, 7), (14, 39, 7, 9, 37), (12, 37, 9, 18, 17), (27, 8, 24, 30), (24, 8, 9, 7, 25, 26), (52, 6, 10, 8, 27, 29), (9, 8, 10, 23, 19, 18), (21, 10, 6, 31, 20), (22, 23, 10, 21)])
_k = set([(11, 38), (11, 40), (12, 17), (12, 37), (13, 40), (13, 41), (14, 37), (14, 39), (15, 16), (15, 39), (16, 25), (17, 18), (18, 19), (19, 23), (20, 21), (20, 31), (21, 22), (22, 23), (24, 26), (24, 30), (25, 26), (27, 29), (27, 30), (28, 53), (28, 59), (29, 52), (31, 32), (32, 33), (33, 34), (34, 36), (35, 36), (35, 52), (38, 42), (41, 49), (42, 43), (43, 44), (44, 48), (45, 46), (45, 60), (46, 47), (47, 48), (49, 50), (50, 51), (51, 62), (53, 54), (54, 55), (55, 62), (56, 57), (56, 61), (57, 58), (58, 59), (60, 61)])
me_cube_cell_006.attributes.new('sharp_edge', 'BOOLEAN', 'EDGE').data.foreach_set('value', [ (min(e.vertices), max(e.vertices)) in _k for e in me_cube_cell_006.edges])
_uv = me_cube_cell_006.uv_layers.new(name='UVMap')
_uv.uv.foreach_set('vector', [0.4656, 0.03176, 0.6412, 0.462, 0.5817, 0.0, 0.0, 0.0, 0.0, 0.0, 1.0, 0.0, 1.0, 0.6174, 0.97, 0.6233, 0.9093, 0.5814, 0.8155, 0.6238, 0.7261, 0.5606, 0.6572, 0.5192, 0.0, 0.0, 1.0, 0.181, 1.0, 1.0, 0.0, 0.0, 1.0, 0.0, 1.0, 1.0, 0.0, 0.0, 1.0, 0.0, 1.0, 1.0, 0.0, 0.0, 1.0, 1.0, 0.4704, 0.4704, 0.5583, 0.4795, 0.906, 0.5849, 0.5518, 0.1497, 0.6746, 0.4022, 0.649, 0.5291, 0.7333, 0.5312, 0.5318, 0.09402, 0.5947, 0.2483, 0.7841, 0.5997, 0.8061, 0.8061, 0.0, 0.0, 1.0, 0.0, 1.0, 1.0, 0.0, 0.0, 1.0, 0.0, 1.0, 1.0, 1.0, 0.4704, 1.0, 1.0, 0.0, 0.0, 0.5448, 0.0, 0.7149, 0.2161, 0.584, 0.2253, 0.5198, 0.1318, 0.6174, 0.6174, 0.0, 0.0, 0.0, 0.0, 0.819, 0.0, 0.7798, 0.1433, 0.7679, 0.179, 0.5817, 0.5817, 1.0, 0.4552, 1.0, 1.0, 0.547, 0.7218, 0.5477, 0.7219, 0.5799, 0.7305, 0.5843, 0.75, 0.5417, 0.75, 0.5417, 0.725, 0.5417, 0.75, 0.5036, 0.75, 0.5268, 0.7336, 0.5417, 0.725, 0.2083, 0.7304, 0.2083, 0.75, 0.2027, 0.75, 0.2038, 0.7461, 0.2083, 0.7304, 0.2424, 0.75, 0.2083, 0.75, 0.3789, 0.9225, 0.375, 0.9223, 0.375, 0.9167, 0.4583, 0.9167, 0.4583, 0.9283, 0.4724, 0.9287, 0.4583, 0.9283, 0.4583, 0.9167, 0.5122, 0.9167, 0.5075, 0.9256, 0.4583, 0.78, 0.4583, 0.8333, 0.3959, 0.8333, 0.4211, 0.8033, 0.3959, 0.8333, 0.4583, 0.8333, 0.4583, 0.9167, 0.375, 0.9167, 0.375, 0.8826, 0.3891, 0.8502, 0.5036, 0.75, 0.5417, 0.75, 0.5417, 0.8333, 0.4583, 0.8333, 0.4583, 0.78, 0.4731, 0.7677, 0.4583, 0.9167, 0.4583, 0.8333, 0.5417, 0.8333, 0.5417, 0.8752, 0.5205, 0.9006, 0.5122, 0.9167, 0.5641, 0.8333, 0.5417, 0.8333, 0.5417, 0.75, 0.5843, 0.75, 0.5774, 0.7732, 0.5558, 0.8519, 0.5417, 0.8752, 0.5417, 0.8333, 0.5641, 0.8333])
me_cube_cell_006.materials.append(mat_material)
me_cube_cell_006.use_remesh_fix_poles = True
me_cube_cell_006.use_remesh_preserve_attributes = False
me_cube_cell_006.update()
me_cube_cell_007 = bpy.data.meshes.new('Cube_cell.007')
me_cube_cell_007.from_pydata([(0.8, -0.7113, 0.1602), (0.7734, -0.7243, -0.2755), (0.7173, -0.7392, -0.4675), (0.8953, -0.5942, 0.1429), (0.9501, -0.1913, 0.3382), (-0.1507, 1.207, -0.7862), (-0.3913, 0.3905, -0.9241), (-0.4617, -0.3966, -0.9674), (-0.2119, 1.285, 0.01475), (-1.005, -0.4405, 0.01227), (-0.74, 0.4815, 0.00881), (-0.4808, -0.5014, 0.8822), (-0.5229, 0.4368, 0.9394), (-0.4836, -0.9946, -0.8668), (0.5575, 0.9135, -0.9729), (-0.007146, -0.8981, -0.9767), (0.5439, 0.6785, -1.025), (0.4994, -0.795, -1.072), (0.2298, 1.256, -0.8389), (-0.6632, -1.026, -0.5412), (-0.8767, -1.06, 0.02321), (-0.3064, -0.9239, 1.071), (-0.4009, -0.9462, 0.9094), (-0.5923, -0.9925, 0.5292), (0.5255, 0.3564, -1.095), (0.5342, -0.6996, -1.09), (0.5224, -0.3405, -1.121), (0.509, -0.793, -1.074), (0.5216, -0.402, -1.126), (-0.3007, -0.8845, 1.09), (-0.08222, -0.1506, 1.336), (-0.2499, -0.5343, 1.258), (-0.1742, 0.9424, 0.8866), (-0.1675, 1.018, 0.7083), (-0.1692, 1.249, 0.224), (-0.1494, 0.8914, 0.9297), (0.0582, 1.342, -0.5696), (-0.1449, 1.318, 0.01305), (-0.1509, 1.296, 0.07525), (0.1322, 0.3123, 1.417), (0.06909, 0.2259, 1.424), (0.04428, 0.1392, 1.394), (-0.4836, -0.9946, -0.8668), (-0.007146, -0.8981, -0.9767), (0.4994, -0.795, -1.072), (-0.6632, -1.026, -0.5412), (-0.8767, -1.06, 0.02321), (-0.3064, -0.9239, 1.071), (-0.4009, -0.9462, 0.9094), (-0.5923, -0.9925, 0.5292), (0.5439, 0.6785, -1.025), (0.5255, 0.3564, -1.095), (0.5224, -0.3405, -1.121), (0.5342, -0.6996, -1.09), (0.5216, -0.402, -1.126), (-0.08222, -0.1506, 1.336), (-0.2499, -0.5343, 1.258), (-0.1742, 0.9424, 0.8866), (-0.1675, 1.018, 0.7083), (-0.1692, 1.249, 0.224), (-0.1494, 0.8914, 0.9297), (-0.1449, 1.318, 0.01305), (-0.1509, 1.296, 0.07525), (0.1322, 0.3123, 1.417), (0.06909, 0.2259, 1.424), (0.04428, 0.1392, 1.394), (-0.3007, -0.8845, 1.09), (0.509, -0.793, -1.074), (0.5575, 0.9135, -0.9729), (0.2298, 1.256, -0.8389), (0.0582, 1.342, -0.5696)], [], [(64, 65, 55, 3, 4, 63), (53, 2, 67), (67, 2, 1), (67, 1, 0, 44), (0, 3, 66, 47), (1, 3, 0), (3, 55, 56, 66), (63, 4, 68, 18, 70, 37, 62, 59, 58, 32, 60), (46, 45, 42, 43, 44, 0, 47, 48, 49), (3, 1, 2), (50, 68, 4, 3, 2, 53, 54, 52, 51), (35, 57, 12, 40, 39), (69, 5, 8, 61, 36), (38, 61, 8, 34), (17, 15, 13, 7, 28, 25, 27), (16, 24, 6, 5, 69, 14), (28, 7, 6, 24, 26), (6, 10, 8, 5), (8, 10, 12, 57, 33, 34), (20, 9, 7, 13, 19), (7, 9, 10, 6), (22, 11, 9, 20, 23), (9, 11, 12, 10), (11, 22, 21, 29, 31), (40, 12, 11, 31, 30, 41)])
_k = set([(13, 15), (13, 19), (14, 16), (14, 69), (15, 17), (16, 24), (17, 27), (18, 68), (18, 70), (19, 20), (20, 23), (21, 22), (21, 29), (22, 23), (24, 26), (25, 27), (25, 28), (26, 28), (29, 31), (30, 31), (30, 41), (32, 58), (32, 60), (33, 34), (33, 57), (34, 38), (35, 39), (35, 57), (36, 61), (36, 69), (37, 62), (37, 70), (38, 61), (39, 40), (40, 41), (42, 43), (42, 45), (43, 44), (44, 67), (45, 46), (46, 49), (47, 48), (47, 66), (48, 49), (50, 51), (50, 68), (51, 52), (52, 54), (53, 54), (53, 67), (55, 56), (55, 65), (56, 66), (58, 59), (59, 62), (60, 63), (63, 64), (64, 65)])
me_cube_cell_007.attributes.new('sharp_edge', 'BOOLEAN', 'EDGE').data.foreach_set('value', [ (min(e.vertices), max(e.vertices)) in _k for e in me_cube_cell_007.edges])
_uv = me_cube_cell_007.uv_layers.new(name='UVMap')
_uv.uv.foreach_set('vector', [0.8098, 0.2868, 0.5009, 0.474, 1.0, 0.4986, 1.0, 1.0, 0.0, 0.0, 0.4943, 0.0, 0.1373, 0.0, 1.0, 0.0, 1.0, 0.8407, 0.8407, 0.8407, 0.0, 0.0, 1.0, 0.0, 0.8739, 0.8739, 0.0, 0.0, 1.0, 0.0, 1.0, 0.9133, 1.0, 1.0, 0.0, 0.0, 0.6133, 0.0, 1.0, 0.4035, 0.0, 0.0, 1.0, 0.0, 1.0, 1.0, 0.0, 0.0, 0.5014, 0.0, 0.5873, 0.3385, 0.6133, 0.6133, 0.5057, 0.0, 0.0, 0.0, 0.8589, 0.0, 0.7711, 0.6632, 0.8933, 0.6701, 0.6766, 0.4415, 0.6592, 0.413, 0.6162, 0.3459, 0.4988, 0.1116, 0.4528, 0.02723, 1.0, 0.5486, 0.9041, 0.5279, 0.7889, 0.663, 0.9152, 0.6771, 0.5041, 0.3472, 0.08668, 0.0, 0.0, 0.0, 0.5965, 0.0, 0.6475, 0.08339, 0.7507, 0.2704, 0.0, 0.0, 1.0, 0.0, 1.0, 1.0, 0.2271, 0.2271, 0.1411, 0.0, 0.0, 0.0, 1.0, 0.0, 1.0, 0.0, 1.0, 0.8627, 0.8348, 0.7476, 0.8003, 0.7074, 0.4097, 0.2797, 0.5494, 0.2242, 0.5417, 0.2266, 0.5417, 0.1667, 0.6202, 0.1667, 0.6244, 0.1815, 0.375, 0.2901, 0.375, 0.25, 0.4583, 0.25, 0.4583, 0.2569, 0.4014, 0.2754, 0.4643, 0.255, 0.4583, 0.2569, 0.4583, 0.25, 0.4788, 0.25, 0.2019, 0.6967, 0.1624, 0.7081, 0.125, 0.721, 0.125, 0.6667, 0.2022, 0.6667, 0.2043, 0.6893, 0.2027, 0.6965, 0.2009, 0.5548, 0.2007, 0.5833, 0.125, 0.5833, 0.125, 0.5, 0.1651, 0.5, 0.2013, 0.5342, 0.2022, 0.6667, 0.125, 0.6667, 0.125, 0.5833, 0.2007, 0.5833, 0.2021, 0.6599, 0.375, 0.1667, 0.4583, 0.1667, 0.4583, 0.25, 0.375, 0.25, 0.4583, 0.25, 0.4583, 0.1667, 0.5417, 0.1667, 0.5417, 0.2266, 0.5253, 0.2333, 0.4788, 0.25, 0.4583, 0.04171, 0.4583, 0.08333, 0.375, 0.08333, 0.375, 0.02899, 0.4068, 0.03374, 0.375, 0.08333, 0.4583, 0.08333, 0.4583, 0.1667, 0.375, 0.1667, 0.5417, 0.04356, 0.5417, 0.08333, 0.4583, 0.08333, 0.4583, 0.04171, 0.5064, 0.04277, 0.4583, 0.08333, 0.5417, 0.08333, 0.5417, 0.1667, 0.4583, 0.1667, 0.5417, 0.08333, 0.5417, 0.04356, 0.5615, 0.04508, 0.5639, 0.04871, 0.5843, 0.08333, 0.6202, 0.1667, 0.5417, 0.1667, 0.5417, 0.08333, 0.5843, 0.08333, 0.602, 0.1242, 0.616, 0.1569])
me_cube_cell_007.materials.append(mat_material)
me_cube_cell_007.use_remesh_fix_poles = True
me_cube_cell_007.use_remesh_preserve_attributes = False
me_cube_cell_007.update()
me_cube_cell_008 = bpy.data.meshes.new('Cube_cell.008')
me_cube_cell_008.from_pydata([(-0.3047, 0.2419, -1.261), (-0.2098, 0.3594, -1.278), (1.176, -0.002259, -0.5518), (-0.1548, 0.7618, -1.082), (0.2511, 0.7112, -0.8471), (0.8935, 0.3384, -0.593), (1.571, -0.6697, 0.5147), (-1.147, -0.3563, 0.1911), (0.5421, -0.97, 0.7354), (-0.4348, -0.5803, 0.3702), (-1.136, 0.3882, 0.1929), (-1.001, 1.167, 0.03083), (-0.6753, -1.171, -0.3446), (0.6507, 0.2051, 1.049), (-0.3802, 0.2685, 0.6906), (-0.511, 1.232, 0.3595), (-1.366, -0.3175, -0.3568), (-1.364, -0.4548, -0.3471), (-1.411, 0.02931, -0.3493), (-1.355, 0.4194, -0.1631), (-1.406, 0.06881, -0.3305), (-0.9697, 1.265, -0.001702), (-0.9117, 1.258, 0.03371), (-1.059, 1.096, -0.02591), (-1.055, 1.11, -0.02091), (-1.035, 1.179, 0.002791), (-1.22, -0.6648, -0.4461), (-0.657, -1.199, -0.7191), (-0.7445, -1.119, -0.7918), (-0.4442, -1.24, -0.6145), (-0.1912, -1.538, -0.3718), (1.649, -0.8439, 0.0357), (1.617, -0.8585, 0.02989), (1.296, -1.007, -0.02849), (0.3683, -1.657, -0.09141), (0.1279, -1.596, -0.2165), (-0.3388, 1.137, 0.5212), (1.407, 0.08802, 0.5574), (1.442, 0.03114, 0.5183), (0.5986, 0.5947, 0.9467), (1.173, 0.2389, 0.7467), (0.8375, 0.451, 0.9499), (1.614, -0.1941, 0.4903), (-0.4295, 1.188, 0.4538), (-0.389, 1.166, 0.4918), (-0.3659, 1.153, 0.509), (1.83, -0.6292, 0.006537), (1.802, -0.4923, 0.3061), (1.821, -0.5868, 0.09892), (-1.411, 0.02931, -0.3493), (-1.406, 0.06881, -0.3305), (-1.355, 0.4194, -0.1631), (-0.9697, 1.265, -0.001702), (-1.035, 1.179, 0.002791), (-1.366, -0.3175, -0.3568), (-1.364, -0.4548, -0.3471), (-0.9117, 1.258, 0.03371), (-1.059, 1.096, -0.02591), (-1.055, 1.11, -0.02091), (-1.22, -0.6648, -0.4461), (-0.657, -1.199, -0.7191), (-0.7445, -1.119, -0.7918), (-0.4442, -1.24, -0.6145), (-0.1912, -1.538, -0.3718), (1.649, -0.8439, 0.0357), (1.617, -0.8585, 0.02989), (1.296, -1.007, -0.02849), (0.3683, -1.657, -0.09141), (0.1279, -1.596, -0.2165), (-0.3388, 1.137, 0.5212), (0.5986, 0.5947, 0.9467), (1.407, 0.08802, 0.5574), (1.173, 0.2389, 0.7467), (0.8375, 0.451, 0.9499), (1.442, 0.03114, 0.5183), (1.614, -0.1941, 0.4903), (-0.511, 1.232, 0.3595), (-0.4295, 1.188, 0.4538), (-0.389, 1.166, 0.4918), (-0.3659, 1.153, 0.509), (1.83, -0.6292, 0.006537), (1.802, -0.4923, 0.3061), (1.821, -0.5868, 0.09892)], [], [(1, 3, 4, 2), (53, 52, 3, 1, 58), (1, 50, 51, 57, 58), (50, 1, 0, 49), (71, 5, 69, 70, 73, 72), (69, 5, 4, 76, 77, 78, 79), (5, 2, 4), (31, 65, 0, 1, 2, 80), (27, 61, 0, 65, 66, 34, 68, 30, 62), (61, 59, 55, 54, 49, 0), (5, 71, 74, 75, 81, 82), (2, 5, 82, 80), (14, 10, 7, 9), (7, 17, 26, 12, 9), (25, 11, 21), (42, 6, 64, 46, 48, 47), (16, 17, 7, 10, 19, 20, 18), (10, 11, 25, 24, 23, 19), (60, 12, 26, 28), (12, 60, 29, 63), (6, 8, 67, 33, 32, 64), (67, 8, 9, 12, 63, 35), (40, 13, 8, 6, 42, 38, 37), (13, 14, 9, 8), (13, 40, 41, 39), (45, 14, 13, 39, 36), (21, 11, 43, 15, 56), (11, 10, 14, 45, 44, 43), (3, 52, 22, 76, 4)])
_k = set([(15, 43), (15, 56), (16, 17), (16, 18), (17, 26), (18, 20), (19, 20), (19, 23), (21, 25), (21, 56), (22, 52), (22, 76), (23, 24), (24, 25), (26, 28), (27, 61), (27, 62), (28, 60), (29, 60), (29, 63), (30, 62), (30, 68), (31, 65), (31, 80), (32, 33), (32, 64), (33, 67), (34, 66), (34, 68), (35, 63), (35, 67), (36, 39), (36, 45), (37, 38), (37, 40), (38, 42), (39, 41), (40, 41), (42, 47), (43, 44), (44, 45), (46, 48), (46, 64), (47, 48), (49, 50), (49, 54), (50, 51), (51, 57), (52, 53), (53, 58), (54, 55), (55, 59), (57, 58), (59, 61), (65, 66), (69, 70), (69, 79), (70, 73), (71, 72), (71, 74), (72, 73), (74, 75), (75, 81), (76, 77), (77, 78), (78, 79), (80, 82), (81, 82)])
me_cube_cell_008.attributes.new('sharp_edge', 'BOOLEAN', 'EDGE').data.foreach_set('value', [ (min(e.vertices), max(e.vertices)) in _k for e in me_cube_cell_008.edges])
_uv = me_cube_cell_008.uv_layers.new(name='UVMap')
_uv.uv.foreach_set('vector', [0.0, 0.0, 1.0, 0.0, 1.0, 1.0, 0.0, 0.0, 0.8089, 0.523, 0.4944, 0.4944, 0.0, 0.0, 1.0, 0.0, 1.0, 0.5288, 0.0, 0.0, 0.6131, 0.0, 0.6208, 0.187, 0.5296, 0.5214, 0.5288, 0.5288, 0.6131, 0.6131, 0.0, 0.0, 1.0, 0.0, 1.0, 0.5964, 0.32, 0.0, 1.0, 0.0, 1.0, 0.6583, 0.464, 0.3739, 0.3717, 0.2835, 0.3296, 0.1214, 0.6583, 0.6583, 0.0, 0.0, 1.0, 0.0, 1.0, 0.6199, 0.8243, 0.6454, 0.744, 0.6544, 0.7016, 0.6577, 0.0, 0.0, 1.0, 0.0, 1.0, 1.0, 0.9456, 0.3295, 1.0, 0.3679, 1.0, 0.0, 1.0, 1.0, 0.0, 0.0, 0.4188, 0.0, 0.9698, 0.3467, 1.0, 0.3828, 1.0, 1.0, 0.3679, 0.3679, 0.4661, 0.4339, 0.6572, 0.1388, 0.7265, 0.1664, 0.8165, 0.1928, 0.9096, 0.3281, 0.3828, 0.3828, 0.4933, 0.09799, 0.571, 0.3043, 0.5721, 0.3799, 0.5964, 0.5964, 1.0, 1.0, 1.0, 0.0, 1.0, 0.68, 0.9575, 0.6223, 0.8071, 0.4836, 0.5872, 0.1962, 0.4965, 0.0, 1.0, 0.0, 1.0, 1.0, 0.4965, 0.4965, 0.5812, 0.0, 0.7917, 0.6667, 0.875, 0.6667, 0.875, 0.75, 0.7917, 0.75, 0.625, 1.0, 0.5585, 1.0, 0.5417, 0.9777, 0.5417, 0.9167, 0.625, 0.9167, 0.6205, 0.1667, 0.625, 0.1667, 0.6246, 0.1815, 0.625, 0.7078, 0.625, 0.75, 0.5845, 0.75, 0.58, 0.7305, 0.5873, 0.729, 0.6032, 0.7247, 0.559, 0.01286, 0.5585, 0.0, 0.625, 0.0, 0.625, 0.08333, 0.5845, 0.08333, 0.5641, 0.04866, 0.5617, 0.04502, 0.625, 0.08333, 0.625, 0.1667, 0.6205, 0.1667, 0.6171, 0.1589, 0.6163, 0.1573, 0.5845, 0.08333, 0.5124, 0.9167, 0.5417, 0.9167, 0.5417, 0.9777, 0.5077, 0.9256, 0.5417, 0.9167, 0.5124, 0.9167, 0.5206, 0.9007, 0.5417, 0.8754, 0.625, 0.75, 0.625, 0.8333, 0.5643, 0.8333, 0.5775, 0.7733, 0.5838, 0.7521, 0.5845, 0.75, 0.5643, 0.8333, 0.625, 0.8333, 0.625, 0.9167, 0.5417, 0.9167, 0.5417, 0.8754, 0.5559, 0.8521, 0.6651, 0.6667, 0.7083, 0.6667, 0.7083, 0.75, 0.625, 0.75, 0.625, 0.7078, 0.6394, 0.6866, 0.6433, 0.6812, 0.7083, 0.6667, 0.7917, 0.6667, 0.7917, 0.75, 0.7083, 0.75, 0.7083, 0.6667, 0.6651, 0.6667, 0.6921, 0.649, 0.7083, 0.6361, 0.7917, 0.5867, 0.7917, 0.6667, 0.7083, 0.6667, 0.7083, 0.6361, 0.7892, 0.5883, 0.875, 0.5684, 0.875, 0.5833, 0.8001, 0.5833, 0.8118, 0.577, 0.8671, 0.5697, 0.875, 0.5833, 0.875, 0.6667, 0.7917, 0.6667, 0.7917, 0.5867, 0.7945, 0.5856, 0.8001, 0.5833, 1.0, 0.0, 0.9931, 0.4945, 0.8478, 0.4951, 0.3801, 0.0, 0.0, 0.0])
me_cube_cell_008.materials.append(mat_material)
me_cube_cell_008.use_remesh_fix_poles = True
me_cube_cell_008.use_remesh_preserve_attributes = False
me_cube_cell_008.update()

# ---- objects
ob_cube_cell = bpy.data.objects.new('Cube_cell', me_cube_cell_010)
ob_cube_cell_001 = bpy.data.objects.new('Cube_cell.001', me_cube_cell_011)
ob_cube_cell_002 = bpy.data.objects.new('Cube_cell.002', me_cube_cell_001)
ob_cube_cell_003 = bpy.data.objects.new('Cube_cell.003', me_cube_cell_002)
ob_cube_cell_004 = bpy.data.objects.new('Cube_cell.004', me_cube_cell_003)
ob_cube_cell_005 = bpy.data.objects.new('Cube_cell.005', me_cube_cell_004)
ob_cube_cell_006 = bpy.data.objects.new('Cube_cell.006', me_cube_cell_005)
ob_cube_cell_007 = bpy.data.objects.new('Cube_cell.007', me_cube_cell_006)
ob_cube_cell_008 = bpy.data.objects.new('Cube_cell.008', me_cube_cell_007)
ob_cube_cell_009 = bpy.data.objects.new('Cube_cell.009', me_cube_cell_008)

# ---- transforms, parenting, visibility, modifiers, constraints
ob_cube_cell.location = (-0.9477, -1.176, -0.5948)
ob_cube_cell_001.location = (-0.006399, 1.156, -0.1984)
ob_cube_cell_002.location = (0.701, 0.4202, 1.099)
ob_cube_cell_003.location = (1.908, -0.2034, 0.3383)
ob_cube_cell_004.location = (1.01, -1.238, -0.8966)
ob_cube_cell_005.location = (0.7881, 0.008307, -1.023)
ob_cube_cell_006.location = (1.323, 1.107, -0.1373)
ob_cube_cell_007.location = (0.5159, -1.649, -0.3027)
ob_cube_cell_008.location = (-1.001, 0.1071, -0.5474)
ob_cube_cell_009.location = (0.1047, -0.8467, 0.8751)

# ---- collection membership
col_collection.objects.link(ob_cube_cell)
col_collection.objects.link(ob_cube_cell_001)
col_collection.objects.link(ob_cube_cell_002)
col_collection.objects.link(ob_cube_cell_003)
col_collection.objects.link(ob_cube_cell_004)
col_collection.objects.link(ob_cube_cell_005)
col_collection.objects.link(ob_cube_cell_006)
col_collection.objects.link(ob_cube_cell_007)
col_collection.objects.link(ob_cube_cell_008)
col_collection.objects.link(ob_cube_cell_009)

# ---- scene / render settings (as saved in the file)
scene.frame_start = 1; scene.frame_end = 250; scene.frame_set(1)
scene.render.engine = 'BLENDER_EEVEE_NEXT'
scene.cycles.use_denoising = False
scene.cycles.samples = 128
scene.cycles.sampling_pattern = 'TABULATED_SOBOL'
scene.cycles.use_adaptive_sampling = False
scene.cycles.use_light_tree = False
scene.view_settings.view_transform = 'Filmic'
bpy.context.view_layer.update()

# ---- added for rendering (the .blend has no active camera and no usable light): camera, sun
cam_auto = bpy.data.cameras.new('AutoCamera')
cam_auto.lens = 50.0
cam_auto.sensor_width = 36.0
cam_auto.clip_end = 1000.0
ob_auto_camera = bpy.data.objects.new('AutoCamera', cam_auto)
scene.collection.objects.link(ob_auto_camera)
ob_auto_camera.location = (7.38922, -8.85681, 5.7168)
ob_auto_camera.rotation_euler = (1.09748, -7.21219e-08, 0.694738)
scene.camera = ob_auto_camera
light_auto_sun = bpy.data.lights.new('AutoSun', 'SUN')
light_auto_sun.energy = 3.0
light_auto_sun.angle = 0.0523599
ob_auto_sun = bpy.data.objects.new('AutoSun', light_auto_sun)
scene.collection.objects.link(ob_auto_sun)
ob_auto_sun.rotation_euler = (0.872665, 0.174533, 0.523599)
bpy.context.view_layer.update()
